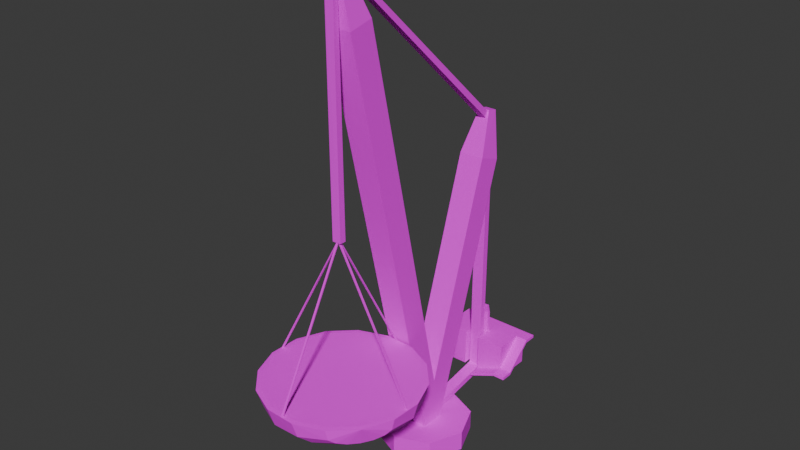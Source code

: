 # Source: cup_crane.blend  (saved by Blender 4.2.66; exported with 4.5.12 LTS)
import bpy
from mathutils import Matrix  # noqa: F401  (used for matrix-valued properties, if any)

bpy.ops.wm.read_factory_settings(use_empty=True)
scene = bpy.context.scene
scene.name = 'Scene'

# ---- collections
col_collection = bpy.data.collections.new('Collection'); scene.collection.children.link(col_collection)

# ---- images (referenced by path relative to the original .blend; pixels are not part of the script)
import os
ASSET_DIR = os.environ.get("B2B_ASSET_DIR", "")  # directory of the original .blend (textures are referenced by path, not embedded)
HERE = os.path.dirname(os.path.abspath(__file__))  # packed textures are extracted next to this script under _unpacked/

def load_image(name, relpath, width, height, colorspace="sRGB"):
    """Load a texture the original file referenced (path relative to the .blend, or extracted next to this script)."""
    p = next((c for c in (os.path.join(HERE, relpath), os.path.join(ASSET_DIR, relpath)) if relpath and os.path.exists(c)), "")
    if p:
        img = bpy.data.images.load(p, check_existing=True)
        img.name = name
    else:  # same state as the original file: an image datablock whose file is absent (Cycles renders it pink)
        img = bpy.data.images.new(name, width, height)
        img.source = "FILE"
        img.filepath = "//" + (relpath or name)
    img.colorspace_settings.name = colorspace
    return img
img_metals_png_001 = load_image('metals.png.001', 'metals.png', 1024, 1024, 'sRGB')

# ---- materials (node trees are filled in below, after node groups)
mat_material = bpy.data.materials.new('Material')
mat_material.alpha_threshold = 0.0
mat_material.use_transparent_shadow = False
mat_material.roughness = 0.5
mat_material.line_color = (0.0, 0.0, 0.0, 1.0)

# ---- material node trees
mat_material.use_nodes = True; mat_material.node_tree.nodes.clear()
_N = mat_material.node_tree.nodes; _L = mat_material.node_tree.links
n0 = _N.new('ShaderNodeOutputMaterial'); n0.name = 'Material Output'; n0.location = (300, 300)
n1 = _N.new('ShaderNodeBsdfPrincipled'); n1.name = 'Principled BSDF'; n1.location = (10, 300)
n1.inputs[2].default_value = 1.0
n1.inputs[3].default_value = 1.45
n2 = _N.new('ShaderNodeTexImage'); n2.name = 'Image Texture'; n2.location = (-280, 270)
n2.image = img_metals_png_001
_L.new(n1.outputs[0], n0.inputs[0])
_L.new(n2.outputs[0], n1.inputs[0])
_L.new(n2.outputs[1], n1.inputs[4])
n0.is_active_output = True

# ---- world
world_world = bpy.data.worlds.new('World'); scene.world = world_world
world_world.use_nodes = True; world_world.node_tree.nodes.clear()
_N = world_world.node_tree.nodes; _L = world_world.node_tree.links
n0 = _N.new('ShaderNodeOutputWorld'); n0.name = 'World Output'; n0.location = (300, 300)
n1 = _N.new('ShaderNodeBackground'); n1.name = 'Background'; n1.location = (10, 300)
n1.inputs[0].default_value = (0.05088, 0.05088, 0.05088, 1.0)
_L.new(n1.outputs[0], n0.inputs[0])
n0.is_active_output = True
world_world.color = (0.05088, 0.05088, 0.05088)
world_world.use_sun_shadow = False
world_world.sun_shadow_jitter_overblur = 0.0

# ---- meshes
me_cube_001 = bpy.data.meshes.new('Cube.001')
me_cube_001.from_pydata([(1.576, 21.21, 21.21), (1.576, 8.413, -18.92), (1.576, 17.43, 22.53), (1.576, 6.727, -11.41), (-2.424, 21.21, 21.21), (-2.424, 8.413, -18.92), (-2.424, 17.43, 22.53), (-2.424, 6.727, -11.41), (0.4444, 20.32, 29.0), (-1.293, 20.32, 29.0), (0.4444, 22.01, 28.61), (-1.293, 22.01, 28.61), (1.576, -6.92, 49.38), (1.576, 8.413, -18.92), (1.576, -10.82, 48.51), (1.576, 4.51, -18.92), (-2.424, -6.92, 49.38), (-2.424, 8.413, -18.92), (-2.424, -10.82, 48.51), (-2.424, 4.51, -18.92), (0.2471, -11.45, 56.54), (-1.095, -11.45, 56.54), (0.2471, -10.14, 56.84), (-1.095, -10.14, 56.84), (0.2471, -10.14, 56.84), (0.2471, 20.28, 28.76), (0.2471, -9.844, 55.48), (0.2471, 19.88, 27.83), (-1.095, -10.14, 56.84), (-1.095, 20.28, 28.76), (-1.095, -9.844, 55.48), (-1.095, 19.88, 27.83), (0.5724, 21.27, 21.42), (0.5724, 21.07, -16.99), (0.575, 20.23, 18.18), (0.5724, 20.06, -16.97), (-1.357, 21.27, 21.42), (-1.357, 21.07, -16.99), (-1.354, 20.23, 18.18), (-1.357, 20.06, -16.97), (0.5445, 21.07, -15.68), (-1.33, 20.08, -15.97), (0.5763, 20.08, -15.97), (-1.327, 21.07, -15.68), (0.5586, 8.62, -17.97), (0.5724, 8.411, -18.91), (-1.357, 8.411, -18.91), (-1.348, 8.62, -17.97), (0.2471, -11.45, 56.54), (0.2471, -11.19, 19.86), (0.2471, -12.3, 56.09), (0.2471, -12.2, 19.85), (-1.095, -11.45, 56.54), (-1.095, -11.22, 19.86), (-1.095, -12.36, 56.33), (-1.095, -12.22, 19.85), (-0.2841, -11.87, 20.17), (-0.2841, -0.02423, -1.656), (-0.2841, -11.68, 20.17), (-0.2841, 0.1856, -1.66), (-0.564, -11.87, 20.17), (-0.564, -0.01896, -1.606), (-0.564, -11.68, 20.17), (-0.564, 0.1909, -1.609), (-0.2841, -11.73, 20.17), (-0.2841, -23.58, -1.76), (-0.2841, -11.92, 20.17), (-0.2841, -23.79, -1.764), (-0.564, -11.73, 20.17), (-0.564, -23.58, -1.709), (-0.564, -11.92, 20.17), (-0.564, -23.79, -1.713), (-0.4963, -11.66, 19.98), (11.35, -11.66, -1.957), (-0.3068, -11.66, 19.97), (11.56, -11.66, -1.961), (-0.4963, -11.94, 19.98), (11.36, -11.94, -1.906), (-0.3079, -11.94, 19.97), (11.57, -11.94, -1.91), (-0.3519, -11.66, 19.98), (-12.2, -11.66, -1.853), (-0.5413, -11.66, 19.97), (-12.41, -11.66, -1.857), (-0.3519, -11.94, 19.98), (-12.21, -11.94, -1.803), (-0.5403, -11.94, 19.97), (-12.42, -11.94, -1.806), (-3.264, -23.72, -1.815), (-7.612, -21.72, -1.81), (-10.86, -18.2, -1.789), (-12.33, -8.924, -1.713), (6.224, -21.96, -3.392), (1.912, -23.36, -4.113), (-2.751, -23.01, -4.589), (-7.057, -20.94, -4.747), (-10.35, -17.49, -4.563), (-12.13, -13.16, -4.065), (-12.12, -8.628, -2.803), (6.824, -21.13, -4.081), (3.022, -21.83, -5.386), (-1.302, -21.0, -6.252), (-5.489, -18.78, -6.547), (-8.9, -15.48, -6.226), (-11.02, -11.63, -5.338), (-11.52, -7.798, -3.491), (7.721, -19.89, -4.534), (4.678, -19.54, -6.223), (0.8626, -18.02, -7.345), (-3.145, -15.54, -7.73), (-6.736, -12.5, -7.319), (-9.361, -9.345, -6.175), (-10.62, -6.562, -3.944), (8.778, -18.44, -4.682), (6.631, -16.86, -6.497), (3.414, -14.51, -7.703), (-0.3842, -11.74, -8.118), (-4.184, -8.986, -7.677), (-7.409, -6.656, -6.449), (-9.565, -5.107, -4.092), (9.834, -16.98, -4.503), (8.582, -14.17, -6.166), (5.962, -11.0, -7.271), (2.375, -7.947, -7.65), (-1.636, -5.479, -7.245), (-5.458, -3.973, -6.118), (-8.509, -3.654, -3.913), (10.73, -15.75, -4.024), (10.23, -11.9, -5.281), (8.121, -8.034, -6.115), (4.711, -4.737, -6.399), (0.523, -2.514, -6.089), (-3.806, -1.703, -5.233), (-7.615, -2.426, -3.434), (11.32, -14.94, -3.318), (11.34, -10.39, -3.977), (9.561, -6.06, -4.41), (6.269, -2.601, -4.554), (1.963, -0.5401, -4.384), (-2.704, -0.1922, -3.928), (-7.019, -1.608, -2.728), (11.53, -14.65, -1.696), (11.72, -9.869, -1.655), (10.06, -5.378, -1.621), (6.813, -1.862, -1.6), (2.465, 0.1426, -1.595), (-2.319, 0.3307, -1.607), (-6.811, -1.326, -1.633), (-10.33, -4.576, -1.671), (9.528, -19.0, -1.739), (6.012, -22.25, -1.776), (1.521, -23.91, -1.803), (-12.52, -13.71, -1.755), (-3.088, -23.02, -1.747), (-7.187, -21.13, -1.738), (-10.25, -17.82, -1.722), (-11.61, -9.079, -1.686), (5.841, -21.34, -2.809), (1.786, -22.67, -4.015), (-2.604, -22.33, -4.464), (-6.658, -20.39, -4.612), (-9.756, -17.14, -4.439), (-11.43, -13.07, -3.97), (-11.41, -8.802, -2.75), (6.402, -20.56, -3.981), (2.827, -21.23, -5.21), (-1.242, -20.45, -6.026), (-5.183, -18.36, -6.304), (-8.394, -15.26, -6.002), (-10.38, -11.63, -5.165), (-10.85, -8.025, -3.395), (7.242, -19.4, -4.405), (4.383, -19.08, -5.996), (0.7924, -17.65, -7.054), (-2.981, -15.32, -7.417), (-6.36, -12.45, -7.029), (-8.829, -9.484, -5.951), (-10.01, -6.867, -3.82), (8.232, -18.04, -4.544), (6.216, -16.56, -6.253), (3.19, -14.35, -7.39), (-0.3852, -11.75, -7.781), (-3.962, -9.15, -7.366), (-6.995, -6.959, -6.208), (-9.02, -5.504, -3.958), (9.221, -16.68, -4.377), (8.048, -14.04, -5.943), (5.585, -11.05, -6.984), (2.208, -8.178, -7.341), (-1.567, -5.855, -6.96), (-5.163, -4.439, -5.897), (-8.031, -4.143, -3.791), (10.06, -15.53, -3.928), (9.599, -11.91, -5.112), (7.614, -8.264, -5.897), (4.404, -5.16, -6.165), (0.4616, -3.068, -5.873), (-3.612, -2.308, -5.066), (-7.194, -2.993, -3.342), (10.62, -14.76, -3.266), (10.63, -10.49, -3.887), (8.967, -6.41, -4.295), (5.869, -3.152, -4.431), (1.815, -1.213, -4.271), (-2.577, -0.8894, -3.841), (-6.635, -2.227, -2.681), (10.82, -14.5, -1.67), (11.0, -9.996, -1.61), (9.449, -5.762, -1.565), (6.388, -2.447, -1.54), (2.289, -0.5604, -1.54), (-2.217, -0.3914, -1.565), (-6.442, -1.961, -1.611), (-9.736, -5.005, -1.629), (8.937, -18.57, -1.693), (5.643, -21.62, -1.745), (1.418, -23.19, -1.749), (-11.8, -13.58, -1.704), (-5.694, 19.18, -15.9), (-5.694, 19.18, -9.991), (-5.694, 25.53, -15.9), (-5.694, 25.53, -9.991), (5.407, 19.18, -15.9), (5.407, 19.18, -9.991), (5.407, 25.53, -15.9), (5.407, 25.53, -9.991), (0.8447, 21.34, -15.68), (-1.631, 21.34, -15.68), (-1.642, 19.18, -9.991), (0.8847, 19.18, -9.991), (0.8839, 19.18, -15.9), (-1.636, 19.18, -15.9), (-1.332, 21.07, -15.9), (0.8758, 20.33, -15.9), (-1.635, 20.33, -15.9), (0.549, 21.07, -15.9), (-1.637, 21.37, -9.991), (0.8503, 21.37, -9.991), (-1.597, 21.66, -9.991), (-1.597, 21.66, -6.438), (-1.597, 22.15, -9.991), (-1.597, 22.15, -6.438), (0.8521, 21.66, -9.991), (0.8521, 21.66, -6.438), (0.8521, 22.15, -9.991), (0.8521, 22.15, -6.438), (-1.597, 21.28, -5.019), (-1.597, 21.78, -5.019), (0.8521, 21.78, -5.019), (0.8521, 21.28, -5.019), (-0.2907, 22.12, -6.297), (-0.2907, 21.89, -5.467), (-0.2907, 22.24, -6.297), (-0.2907, 22.01, -5.467), (0.5394, 22.12, -6.297), (0.5394, 21.89, -5.467), (0.5394, 22.24, -6.297), (0.5394, 22.01, -5.467), (-0.2907, 21.89, -5.467), (0.5394, 21.89, -5.467), (-1.265, 22.12, -6.297), (-1.265, 21.89, -5.467), (-1.265, 22.24, -6.297), (-1.265, 22.01, -5.467), (-0.4352, 22.12, -6.297), (-0.4352, 21.89, -5.467), (-0.4352, 22.24, -6.297), (-0.4352, 22.01, -5.467), (-1.265, 21.89, -5.467), (-0.4352, 21.89, -5.467), (5.407, 23.53, -10.47), (5.407, 23.53, -9.991), (5.407, 25.53, -10.47), (5.407, 25.53, -9.991), (7.334, 25.53, -9.991), (7.334, 25.53, -10.47), (7.334, 23.53, -10.47), (7.334, 23.53, -9.991), (5.407, 19.18, -13.98), (5.407, 19.18, -14.46), (7.334, 19.18, -13.98), (7.334, 19.18, -14.46), (5.407, 17.3, -13.98), (5.407, 17.3, -14.46), (7.334, 17.3, -13.98), (7.334, 17.3, -14.46), (0.8839, 19.18, -15.9), (0.8839, 19.18, -16.38), (0.8839, 17.3, -15.9), (0.8839, 17.3, -16.38)], [(259, 258), (269, 268)], [(2, 0, 10, 8), (3, 2, 6, 7), (7, 6, 4, 5), (1, 0, 2, 3), (5, 4, 0, 1), (10, 11, 9, 8), (0, 4, 11, 10), (6, 2, 8, 9), (4, 6, 9, 11), (14, 12, 22, 20), (15, 14, 18, 19), (19, 18, 16, 17), (13, 12, 14, 15), (17, 16, 12, 13), (22, 23, 21, 20), (12, 16, 23, 22), (18, 14, 20, 21), (16, 18, 21, 23), (24, 28, 30, 26), (27, 26, 30, 31), (31, 30, 28, 29), (29, 25, 27, 31), (25, 24, 26, 27), (29, 28, 24, 25), (32, 36, 38, 34), (42, 34, 38, 41), (41, 38, 36, 43), (37, 33, 35, 39), (40, 32, 34, 42), (43, 36, 32, 40), (37, 43, 40, 33), (33, 40, 42, 35), (39, 41, 43, 37), (39, 35, 45, 46), (42, 41, 47, 44), (35, 42, 44, 45), (41, 39, 46, 47), (48, 52, 54, 50), (51, 50, 54, 55), (55, 54, 52, 53), (53, 49, 51, 55), (49, 48, 50, 51), (53, 52, 48, 49), (56, 58, 62, 60), (59, 63, 62, 58), (63, 61, 60, 62), (61, 63, 59, 57), (57, 59, 58, 56), (61, 57, 56, 60), (64, 68, 70, 66), (67, 66, 70, 71), (71, 70, 68, 69), (69, 65, 67, 71), (65, 64, 66, 67), (69, 68, 64, 65), (72, 76, 78, 74), (75, 74, 78, 79), (79, 78, 76, 77), (77, 73, 75, 79), (73, 72, 74, 75), (77, 76, 72, 73), (80, 82, 86, 84), (83, 87, 86, 82), (87, 85, 84, 86), (85, 87, 83, 81), (81, 83, 82, 80), (85, 81, 80, 84), (148, 98, 91), (152, 97, 96, 90), (89, 95, 94, 88), (151, 93, 92, 150), (91, 98, 97, 152), (90, 96, 95, 89), (88, 94, 93, 151), (150, 92, 149), (98, 105, 104, 97), (96, 103, 102, 95), (94, 101, 100, 93), (92, 99, 149), (148, 105, 98), (97, 104, 103, 96), (95, 102, 101, 94), (93, 100, 99, 92), (103, 110, 109, 102), (101, 108, 107, 100), (99, 106, 149), (148, 112, 105), (104, 111, 110, 103), (102, 109, 108, 101), (100, 107, 106, 99), (105, 112, 111, 104), (148, 119, 112), (111, 118, 117, 110), (109, 116, 115, 108), (107, 114, 113, 106), (112, 119, 118, 111), (110, 117, 116, 109), (108, 115, 114, 107), (106, 113, 149), (116, 123, 122, 115), (114, 121, 120, 113), (119, 126, 125, 118), (117, 124, 123, 116), (115, 122, 121, 114), (113, 120, 149), (148, 126, 119), (118, 125, 124, 117), (126, 133, 132, 125), (124, 131, 130, 123), (122, 129, 128, 121), (120, 127, 149), (148, 133, 126), (125, 132, 131, 124), (123, 130, 129, 122), (121, 128, 127, 120), (129, 136, 135, 128), (127, 134, 149), (148, 140, 133), (132, 139, 138, 131), (130, 137, 136, 129), (128, 135, 134, 127), (133, 140, 139, 132), (131, 138, 137, 130), (148, 147, 140), (139, 146, 145, 138), (137, 144, 143, 136), (135, 142, 141, 134), (140, 147, 146, 139), (138, 145, 144, 137), (136, 143, 142, 135), (134, 141, 149), (213, 156, 163), (217, 155, 161, 162), (154, 153, 159, 160), (216, 215, 157, 158), (156, 217, 162, 163), (155, 154, 160, 161), (153, 216, 158, 159), (215, 214, 157), (163, 162, 169, 170), (161, 160, 167, 168), (159, 158, 165, 166), (157, 214, 164), (213, 163, 170), (162, 161, 168, 169), (160, 159, 166, 167), (158, 157, 164, 165), (168, 167, 174, 175), (166, 165, 172, 173), (164, 214, 171), (213, 170, 177), (169, 168, 175, 176), (167, 166, 173, 174), (165, 164, 171, 172), (170, 169, 176, 177), (213, 177, 184), (176, 175, 182, 183), (174, 173, 180, 181), (172, 171, 178, 179), (177, 176, 183, 184), (175, 174, 181, 182), (173, 172, 179, 180), (171, 214, 178), (181, 180, 187, 188), (179, 178, 185, 186), (184, 183, 190, 191), (182, 181, 188, 189), (180, 179, 186, 187), (178, 214, 185), (213, 184, 191), (183, 182, 189, 190), (191, 190, 197, 198), (189, 188, 195, 196), (187, 186, 193, 194), (185, 214, 192), (213, 191, 198), (190, 189, 196, 197), (188, 187, 194, 195), (186, 185, 192, 193), (194, 193, 200, 201), (192, 214, 199), (213, 198, 205), (197, 196, 203, 204), (195, 194, 201, 202), (193, 192, 199, 200), (198, 197, 204, 205), (196, 195, 202, 203), (213, 205, 212), (204, 203, 210, 211), (202, 201, 208, 209), (200, 199, 206, 207), (205, 204, 211, 212), (203, 202, 209, 210), (201, 200, 207, 208), (199, 214, 206), (88, 153, 154, 89), (89, 154, 155, 90), (142, 207, 206, 141), (143, 208, 207, 142), (144, 209, 208, 143), (145, 210, 209, 144), (146, 211, 210, 145), (147, 212, 211, 146), (148, 213, 212, 147), (150, 215, 216, 151), (149, 214, 215, 150), (151, 216, 153, 88), (90, 155, 217, 152), (152, 217, 156, 91), (91, 156, 213, 148), (141, 206, 214, 149), (218, 219, 221, 220), (220, 221, 225, 224), (224, 225, 223, 222), (228, 219, 218, 231), (222, 223, 229, 230), (218, 220, 224, 222, 230, 233, 235, 232, 234, 231), (229, 223, 225, 221, 219, 228, 236, 237), (234, 227, 236, 228, 231), (226, 233, 230, 229, 237), (227, 226, 237, 236), (235, 226, 227, 232), (235, 233, 226), (232, 227, 234), (238, 239, 241, 240), (240, 241, 245, 244), (244, 245, 243, 242), (242, 243, 239, 238), (240, 244, 242, 238), (241, 239, 246, 247), (248, 247, 246, 249), (239, 243, 249, 246), (245, 241, 247, 248), (243, 245, 248, 249), (250, 251, 253, 252), (252, 253, 257, 256), (256, 257, 255, 254), (254, 255, 251, 250), (252, 256, 254, 250), (257, 253, 251, 255), (260, 261, 263, 262), (262, 263, 267, 266), (266, 267, 265, 264), (264, 265, 261, 260), (262, 266, 264, 260), (267, 263, 261, 265), (272, 273, 274, 275), (275, 274, 277, 276), (276, 277, 280, 281), (270, 272, 275, 276), (273, 271, 277, 274), (279, 281, 285, 283), (271, 270, 279, 278), (270, 276, 281, 279), (277, 271, 278, 280), (282, 283, 285, 284), (283, 282, 288, 289), (280, 278, 282, 284), (281, 280, 284, 285), (286, 287, 289, 288), (279, 283, 289, 287), (278, 279, 287, 286), (282, 278, 286, 288), (270, 271, 273, 272)])
_uv = me_cube_001.uv_layers.new(name='UVMap')
_uv.uv.foreach_set('vector', [0.7322, 0.7837, 0.7957, 0.781, 0.7942, 0.9486, 0.7338, 0.9435, 0.7971, 0.2148, 0.7971, 0.797, 0.7336, 0.797, 0.7336, 0.2148, 0.7268, 0.1732, 0.7322, 0.7837, 0.7957, 0.781, 0.7872, 0.05842, 0.7872, 0.05842, 0.7957, 0.781, 0.7322, 0.7837, 0.7268, 0.1732, 0.7336, 0.08598, 0.7336, 0.7745, 0.7971, 0.7745, 0.7971, 0.08598, 0.3579, 0.2631, 0.2979, 0.2631, 0.2979, 0.1999, 0.3579, 0.1999, 0.7971, 0.7745, 0.7336, 0.7745, 0.7369, 0.9448, 0.7932, 0.948, 0.7336, 0.797, 0.7971, 0.797, 0.7929, 0.9462, 0.7398, 0.9462, 0.7957, 0.781, 0.7322, 0.7837, 0.7398, 0.9443, 0.7928, 0.9484, 0.7376, 0.8532, 0.7968, 0.8515, 0.7944, 0.9461, 0.7347, 0.9478, 0.7942, 0.01437, 0.7942, 0.8528, 0.7347, 0.8528, 0.7347, 0.01437, 0.7885, 0.01143, 0.7914, 0.8526, 0.7321, 0.8509, 0.7321, -0.0006061, 0.7968, -2.965e-05, 0.7968, 0.8515, 0.7376, 0.8532, 0.7404, 0.01201, 0.7942, 0.004936, 0.7942, 0.8522, 0.7347, 0.8522, 0.7347, 0.004936, 0.3114, 0.1453, 0.3114, 0.1676, 0.2937, 0.1676, 0.2937, 0.1453, 0.7347, 0.8522, 0.7942, 0.8522, 0.7944, 0.9461, 0.7345, 0.9461, 0.7347, 0.8528, 0.7942, 0.8528, 0.7944, 0.9461, 0.7345, 0.9461, 0.7321, 0.8509, 0.7914, 0.8526, 0.7944, 0.9461, 0.7347, 0.9443, 0.8767, 0.007455, 0.8767, 0.007609, 0.9302, 0.02626, 0.8767, 0.02626, 0.8767, 0.9598, 0.8767, 0.02626, 0.9302, 0.02626, 0.9302, 0.9598, 0.8212, 0.9368, 0.8212, 0.04431, 0.8861, 0.02052, 0.8996, 0.9311, 0.1441, 0.05708, 0.1441, 0.02376, 0.164, 0.02376, 0.164, 0.05708, 0.8975, 0.9311, 0.8844, 0.02052, 0.8218, 0.04431, 0.8218, 0.9368, 0.8767, 0.9598, 0.8767, 0.007609, 0.9302, 0.007609, 0.9302, 0.9598, 0.8845, 0.9423, 0.8217, 0.9423, 0.8218, 0.8645, 0.8846, 0.8645, 0.8847, 0.04462, 0.8846, 0.8645, 0.8218, 0.8645, 0.8226, 0.04462, 0.825, 0.0728, 0.8285, 0.9197, 0.8524, 1.0, 0.8477, 0.07998, 0.8217, 0.6544, 0.866, 0.6544, 0.866, 0.6295, 0.8217, 0.6295, 0.8477, 0.07998, 0.8524, 1.0, 0.8285, 0.9197, 0.825, 0.0728, 0.8227, 0.05157, 0.8217, 0.9423, 0.8845, 0.9423, 0.8836, 0.05157, 0.8217, 0.02019, 0.8227, 0.05157, 0.8836, 0.05157, 0.8845, 0.02019, 0.8477, 0.04756, 0.8477, 0.07998, 0.825, 0.0728, 0.8246, 0.04799, 0.8246, 0.04799, 0.825, 0.0728, 0.8477, 0.07998, 0.8477, 0.04756, 0.8217, 0.6295, 0.866, 0.6295, 0.866, 0.3406, 0.8217, 0.3406, 0.7981, 0.325, 0.7348, 0.325, 0.7342, 0.0409, 0.7975, 0.0409, 0.7321, 0.03798, 0.7945, 0.03381, 0.7971, 0.322, 0.7348, 0.3311, 0.7967, 0.03387, 0.7341, 0.03791, 0.7325, 0.331, 0.7949, 0.3221, 0.7969, 0.4873, 0.7337, 0.4873, 0.7337, 0.4644, 0.7969, 0.4658, 0.7969, 0.01543, 0.7969, 0.9341, 0.7337, 0.9401, 0.7337, 0.01542, 0.7453, 0.01542, 0.7391, 0.9401, 0.7816, 0.9456, 0.7927, 0.01587, 0.7337, 0.4932, 0.7969, 0.4939, 0.7969, 0.4684, 0.7337, 0.4677, 0.7938, 0.01589, 0.7816, 0.9456, 0.7417, 0.9341, 0.7465, 0.01543, 0.7337, 0.01587, 0.7337, 0.9456, 0.7969, 0.9456, 0.7969, 0.01589, 0.05791, 1.209e-07, 0.05761, 0.003639, 0.04743, 0.003657, 0.04773, 5.352e-05, 0.3877, 0.4832, 0.3869, 0.5171, 0.02247, 0.4893, 0.02268, 0.4556, 0.3944, 0.4405, 0.3925, 0.4619, 0.02148, 0.4307, 0.02314, 0.4113, 0.04709, 0.9756, 0.04743, 0.9797, 0.03719, 0.9813, 0.03685, 0.9772, 0.3931, 0.462, 0.3947, 0.4837, 0.02288, 0.4546, 0.02145, 0.4349, 0.3854, 0.5189, 0.3857, 0.5528, 0.0209, 0.5229, 0.02113, 0.4892, 0.04739, 3.643e-08, 0.05754, 5.282e-05, 0.05784, 0.00363, 0.04769, 0.003613, 0.3875, 0.518, 0.02246, 0.4884, 0.02268, 0.4548, 0.3872, 0.4842, 0.3942, 0.4624, 0.02299, 0.4332, 0.02159, 0.4137, 0.3927, 0.4407, 0.03719, 0.9758, 0.04739, 0.9774, 0.04705, 0.9814, 0.03685, 0.9798, 0.393, 0.4839, 0.02134, 0.4527, 0.023, 0.4332, 0.3948, 0.4624, 0.3852, 0.5517, 0.02091, 0.5242, 0.0211, 0.4906, 0.386, 0.5179, 0.04739, -1.172e-07, 0.05754, 5.289e-05, 0.05784, 0.003631, 0.04769, 0.003613, 0.3875, 0.518, 0.02246, 0.4884, 0.02268, 0.4548, 0.3872, 0.4842, 0.3942, 0.4624, 0.02299, 0.4332, 0.02159, 0.4137, 0.3927, 0.4407, 0.03719, 0.9758, 0.04739, 0.9774, 0.04705, 0.9814, 0.03685, 0.9798, 0.393, 0.4839, 0.02134, 0.4527, 0.023, 0.4333, 0.3948, 0.4624, 0.3852, 0.5517, 0.02091, 0.5242, 0.0211, 0.4906, 0.386, 0.5179, 0.05791, 4.9e-08, 0.05761, 0.003639, 0.04743, 0.003657, 0.04773, 5.364e-05, 0.3877, 0.4832, 0.3869, 0.5171, 0.02247, 0.4893, 0.02268, 0.4556, 0.3944, 0.4405, 0.3925, 0.4619, 0.02148, 0.4307, 0.02314, 0.4113, 0.04709, 0.9756, 0.04743, 0.9797, 0.03719, 0.9813, 0.03685, 0.9772, 0.3931, 0.462, 0.3947, 0.4837, 0.02288, 0.4546, 0.02145, 0.4349, 0.3854, 0.5189, 0.3857, 0.5528, 0.0209, 0.5229, 0.02113, 0.4892, 0.2735, 0.5772, 0.2249, 0.5568, 0.22, 0.571, 0.161, 0.5641, 0.1705, 0.5341, 0.1178, 0.5218, 0.1057, 0.5578, 0.09835, 0.5529, 0.1052, 0.5148, 0.1586, 0.5142, 0.1522, 0.5502, 0.2115, 0.5501, 0.2164, 0.5201, 0.2698, 0.5315, 0.2672, 0.5527, 0.22, 0.571, 0.2249, 0.5568, 0.1705, 0.5341, 0.161, 0.5641, 0.1057, 0.5578, 0.1178, 0.5218, 0.07541, 0.5148, 0.06233, 0.5529, 0.1522, 0.5502, 0.1586, 0.5142, 0.2164, 0.5201, 0.2115, 0.5501, 0.2672, 0.5527, 0.2698, 0.5315, 0.3107, 0.5574, 0.2249, 0.5568, 0.236, 0.5488, 0.191, 0.5192, 0.1705, 0.5341, 0.06443, 0.4591, 0.08238, 0.4879, 0.1247, 0.4445, 0.1052, 0.4133, 0.1586, 0.3856, 0.1765, 0.4145, 0.2301, 0.4023, 0.2164, 0.3803, 0.06127, 0.5315, 0.07234, 0.5235, 0.09571, 0.5574, 0.2735, 0.5772, 0.236, 0.5488, 0.2249, 0.5568, 0.0424, 0.516, 0.05614, 0.5381, 0.08238, 0.4879, 0.06443, 0.4591, 0.1052, 0.4133, 0.1247, 0.4445, 0.1765, 0.4145, 0.1586, 0.3856, 0.2164, 0.5201, 0.2301, 0.5052, 0.2772, 0.5235, 0.2698, 0.5315, 0.08238, 0.4879, 0.1092, 0.5291, 0.1537, 0.4891, 0.1247, 0.4445, 0.1765, 0.4145, 0.2034, 0.4556, 0.2506, 0.4339, 0.2301, 0.4023, 0.07234, 0.5235, 0.08813, 0.5191, 0.09571, 0.5574, 0.2735, 0.5772, 0.2518, 0.5443, 0.236, 0.5488, 0.05614, 0.5381, 0.07668, 0.5696, 0.1092, 0.5291, 0.08238, 0.4879, 0.1247, 0.4445, 0.1537, 0.4891, 0.2034, 0.4556, 0.1765, 0.4145, 0.2301, 0.4023, 0.2506, 0.4339, 0.2884, 0.427, 0.2772, 0.41, 0.236, 0.5488, 0.2518, 0.5443, 0.2202, 0.511, 0.191, 0.5192, 0.2735, 0.5772, 0.2699, 0.5443, 0.2518, 0.5443, 0.07668, 0.5696, 0.1009, 0.6057, 0.1408, 0.5763, 0.1092, 0.5291, 0.1537, 0.4891, 0.1879, 0.5402, 0.235, 0.5029, 0.2034, 0.4556, 0.2506, 0.4339, 0.2748, 0.47, 0.3014, 0.4466, 0.2884, 0.427, 0.06105, 0.6037, 0.07415, 0.6233, 0.1009, 0.6057, 0.07668, 0.5696, 0.1092, 0.5291, 0.1408, 0.5763, 0.1879, 0.5402, 0.1537, 0.4891, 0.2034, 0.4556, 0.235, 0.5029, 0.2748, 0.47, 0.2506, 0.4339, 0.08813, 0.5191, 0.1063, 0.519, 0.09571, 0.5574, 0.1879, 0.5402, 0.2221, 0.5901, 0.2666, 0.549, 0.235, 0.5029, 0.2748, 0.47, 0.299, 0.5053, 0.3145, 0.4657, 0.3014, 0.4466, 0.07415, 0.6233, 0.08723, 0.6424, 0.125, 0.641, 0.1009, 0.6057, 0.1408, 0.5763, 0.1724, 0.6224, 0.2221, 0.5901, 0.1879, 0.5402, 0.235, 0.5029, 0.2666, 0.549, 0.299, 0.5053, 0.2748, 0.47, 0.1063, 0.519, 0.1239, 0.5233, 0.09571, 0.5574, 0.2735, 0.5772, 0.2876, 0.5486, 0.2699, 0.5443, 0.1009, 0.6057, 0.125, 0.641, 0.1724, 0.6224, 0.1408, 0.5763, 0.08723, 0.5486, 0.09831, 0.5565, 0.1455, 0.5335, 0.125, 0.5188, 0.1724, 0.6224, 0.1992, 0.6604, 0.2511, 0.6312, 0.2221, 0.5901, 0.2666, 0.549, 0.2933, 0.587, 0.3195, 0.5344, 0.299, 0.5053, 0.1239, 0.5233, 0.1385, 0.5313, 0.09571, 0.5574, 0.2735, 0.5772, 0.3022, 0.5565, 0.2876, 0.5486, 0.125, 0.641, 0.1455, 0.6701, 0.1992, 0.6604, 0.1724, 0.6224, 0.2221, 0.5901, 0.2511, 0.6312, 0.2933, 0.587, 0.2666, 0.549, 0.299, 0.5053, 0.3195, 0.5344, 0.3256, 0.4814, 0.3145, 0.4657, 0.2933, 0.587, 0.3111, 0.611, 0.3331, 0.5528, 0.3195, 0.5344, 0.1385, 0.5313, 0.1477, 0.5417, 0.09571, 0.5574, 0.06471, 0.5772, 0.1057, 0.567, 0.09831, 0.5565, 0.1455, 0.5335, 0.1592, 0.5529, 0.217, 0.5464, 0.1992, 0.5211, 0.2511, 0.6312, 0.2704, 0.6572, 0.3111, 0.611, 0.2933, 0.587, 0.1875, 0.5196, 0.2046, 0.5389, 0.1477, 0.5417, 0.1385, 0.5313, 0.09831, 0.5565, 0.1057, 0.567, 0.1592, 0.5529, 0.1455, 0.5335, 0.1992, 0.6604, 0.217, 0.6845, 0.2704, 0.6572, 0.2511, 0.6312, 0.06471, 0.5772, 0.1083, 0.582, 0.1057, 0.567, 0.1592, 0.5529, 0.1639, 0.5845, 0.2232, 0.5844, 0.217, 0.5464, 0.3014, 0.5414, 0.3069, 0.5817, 0.2636, 0.5768, 0.2585, 0.5388, 0.2046, 0.5389, 0.2082, 0.5705, 0.1493, 0.5637, 0.1477, 0.5417, 0.1057, 0.567, 0.1083, 0.582, 0.1639, 0.5845, 0.1592, 0.5529, 0.217, 0.5464, 0.2232, 0.5844, 0.2771, 0.5817, 0.2704, 0.5414, 0.2585, 0.5388, 0.2636, 0.5768, 0.2082, 0.5705, 0.2046, 0.5389, 0.1477, 0.5417, 0.1493, 0.5637, 0.09571, 0.5574, 0.2682, 0.5772, 0.218, 0.5711, 0.2227, 0.5573, 0.1625, 0.565, 0.1103, 0.5592, 0.122, 0.5239, 0.1716, 0.5355, 0.1036, 0.5547, 0.1544, 0.5521, 0.1604, 0.5168, 0.1102, 0.5173, 0.2103, 0.5518, 0.2626, 0.5539, 0.265, 0.5401, 0.2148, 0.5223, 0.218, 0.5711, 0.1625, 0.565, 0.1716, 0.5355, 0.2227, 0.5573, 0.1103, 0.5592, 0.06944, 0.5547, 0.08202, 0.5173, 0.122, 0.5239, 0.1544, 0.5521, 0.2103, 0.5518, 0.2148, 0.5223, 0.1604, 0.5168, 0.2626, 0.5539, 0.3034, 0.5586, 0.265, 0.5401, 0.2227, 0.5573, 0.1716, 0.5355, 0.1908, 0.5215, 0.2331, 0.5497, 0.07178, 0.4636, 0.1102, 0.4204, 0.1284, 0.4498, 0.08866, 0.4906, 0.1604, 0.3944, 0.2148, 0.3894, 0.2277, 0.4101, 0.1773, 0.4215, 0.265, 0.5401, 0.3034, 0.5586, 0.272, 0.5255, 0.2682, 0.5772, 0.2227, 0.5573, 0.2331, 0.5497, 0.05109, 0.5171, 0.07178, 0.4636, 0.08866, 0.4906, 0.06399, 0.5379, 0.1102, 0.4204, 0.1604, 0.3944, 0.1773, 0.4215, 0.1284, 0.4498, 0.2148, 0.5223, 0.265, 0.5401, 0.272, 0.5255, 0.2277, 0.5083, 0.08866, 0.4906, 0.1284, 0.4498, 0.1557, 0.4917, 0.1139, 0.5293, 0.1773, 0.4215, 0.2277, 0.4101, 0.247, 0.4397, 0.2025, 0.4602, 0.07918, 0.5255, 0.1009, 0.5586, 0.09398, 0.5214, 0.2682, 0.5772, 0.2331, 0.5497, 0.2479, 0.5456, 0.06399, 0.5379, 0.08866, 0.4906, 0.1139, 0.5293, 0.08327, 0.5674, 0.1284, 0.4498, 0.1773, 0.4215, 0.2025, 0.4602, 0.1557, 0.4917, 0.2277, 0.4101, 0.272, 0.4174, 0.2824, 0.4334, 0.247, 0.4397, 0.2331, 0.5497, 0.1908, 0.5215, 0.2182, 0.5138, 0.2479, 0.5456, 0.2682, 0.5772, 0.2479, 0.5456, 0.2649, 0.5455, 0.08327, 0.5674, 0.1139, 0.5293, 0.1436, 0.5737, 0.106, 0.6014, 0.1557, 0.4917, 0.2025, 0.4602, 0.2322, 0.5046, 0.1879, 0.5397, 0.247, 0.4397, 0.2824, 0.4334, 0.2947, 0.4517, 0.2697, 0.4737, 0.06863, 0.5995, 0.08327, 0.5674, 0.106, 0.6014, 0.0809, 0.6178, 0.1139, 0.5293, 0.1557, 0.4917, 0.1879, 0.5397, 0.1436, 0.5737, 0.2025, 0.4602, 0.247, 0.4397, 0.2697, 0.4737, 0.2322, 0.5046, 0.09398, 0.5214, 0.1009, 0.5586, 0.111, 0.5213, 0.1879, 0.5397, 0.2322, 0.5046, 0.2619, 0.5479, 0.22, 0.5867, 0.2697, 0.4737, 0.2947, 0.4517, 0.3069, 0.4696, 0.2924, 0.5068, 0.0809, 0.6178, 0.106, 0.6014, 0.1287, 0.6345, 0.09315, 0.6357, 0.1436, 0.5737, 0.1879, 0.5397, 0.22, 0.5867, 0.1733, 0.6171, 0.2322, 0.5046, 0.2697, 0.4737, 0.2924, 0.5068, 0.2619, 0.5479, 0.111, 0.5213, 0.1009, 0.5586, 0.1275, 0.5253, 0.2682, 0.5772, 0.2649, 0.5455, 0.2814, 0.5496, 0.106, 0.6014, 0.1436, 0.5737, 0.1733, 0.6171, 0.1287, 0.6345, 0.09315, 0.5496, 0.1287, 0.5211, 0.1479, 0.535, 0.1035, 0.557, 0.1733, 0.6171, 0.22, 0.5867, 0.2473, 0.6253, 0.1984, 0.6528, 0.2619, 0.5479, 0.2924, 0.5068, 0.3116, 0.5341, 0.287, 0.5836, 0.1275, 0.5253, 0.1009, 0.5586, 0.1412, 0.5328, 0.2682, 0.5772, 0.2814, 0.5496, 0.2951, 0.557, 0.1287, 0.6345, 0.1733, 0.6171, 0.1984, 0.6528, 0.1479, 0.6618, 0.22, 0.5867, 0.2619, 0.5479, 0.287, 0.5836, 0.2473, 0.6253, 0.2924, 0.5068, 0.3069, 0.4696, 0.3173, 0.4843, 0.3116, 0.5341, 0.287, 0.5836, 0.3116, 0.5341, 0.3244, 0.5514, 0.3038, 0.6062, 0.1412, 0.5328, 0.1009, 0.5586, 0.1498, 0.5426, 0.07203, 0.5772, 0.1035, 0.557, 0.1105, 0.5668, 0.1479, 0.535, 0.1984, 0.5232, 0.2152, 0.547, 0.1607, 0.5531, 0.2473, 0.6253, 0.287, 0.5836, 0.3038, 0.6062, 0.2654, 0.6497, 0.1873, 0.5218, 0.1412, 0.5328, 0.1498, 0.5426, 0.2033, 0.54, 0.1035, 0.557, 0.1479, 0.535, 0.1607, 0.5531, 0.1105, 0.5668, 0.1984, 0.6528, 0.2473, 0.6253, 0.2654, 0.6497, 0.2152, 0.6753, 0.07203, 0.5772, 0.1105, 0.5668, 0.1129, 0.5814, 0.1607, 0.5531, 0.2152, 0.547, 0.221, 0.5842, 0.1652, 0.5841, 0.2944, 0.5423, 0.2541, 0.5399, 0.2588, 0.5771, 0.2996, 0.5817, 0.2033, 0.54, 0.1498, 0.5426, 0.1512, 0.5642, 0.2066, 0.5709, 0.1105, 0.5668, 0.1607, 0.5531, 0.1652, 0.5841, 0.1129, 0.5814, 0.2152, 0.547, 0.2654, 0.5423, 0.2718, 0.5817, 0.221, 0.5842, 0.2541, 0.5399, 0.2033, 0.54, 0.2066, 0.5709, 0.2588, 0.5771, 0.1498, 0.5426, 0.1009, 0.5586, 0.1512, 0.5642, 0.1522, 0.3725, 0.1544, 0.3818, 0.1036, 0.4069, 0.09835, 0.3992, 0.09835, 0.3992, 0.1036, 0.4069, 0.06569, 0.451, 0.05808, 0.446, 0.3379, 0.5567, 0.329, 0.5549, 0.3267, 0.4951, 0.3356, 0.493, 0.3174, 0.6164, 0.3098, 0.6112, 0.329, 0.5549, 0.3379, 0.5567, 0.2771, 0.6632, 0.2718, 0.6554, 0.3098, 0.6112, 0.3174, 0.6164, 0.2232, 0.6899, 0.221, 0.6805, 0.2718, 0.6554, 0.2771, 0.6632, 0.1639, 0.6924, 0.1652, 0.6828, 0.221, 0.6805, 0.2232, 0.6899, 0.1083, 0.6704, 0.1129, 0.6619, 0.1652, 0.6828, 0.1639, 0.6924, 0.06471, 0.6272, 0.07203, 0.6214, 0.1129, 0.6619, 0.1083, 0.6704, 0.2672, 0.392, 0.2626, 0.4004, 0.2103, 0.3795, 0.2115, 0.37, 0.3107, 0.4352, 0.3034, 0.4409, 0.2626, 0.4004, 0.2672, 0.392, 0.2115, 0.37, 0.2103, 0.3795, 0.1544, 0.3818, 0.1522, 0.3725, 0.05808, 0.446, 0.06569, 0.451, 0.04644, 0.5073, 0.03754, 0.5057, 0.03754, 0.5057, 0.04644, 0.5073, 0.04876, 0.5672, 0.03987, 0.5694, 0.03987, 0.5694, 0.04876, 0.5672, 0.07203, 0.6214, 0.06471, 0.6272, 0.3356, 0.493, 0.3267, 0.4951, 0.3034, 0.4409, 0.3107, 0.4352, 0.1567, 0.1019, 0.1408, 0.2766, 0.3146, 0.2951, 0.3305, 0.1204, 0.05807, 0.1204, 0.05807, 0.2951, 0.3637, 0.2951, 0.3637, 0.1204, 0.3305, 0.1204, 0.3146, 0.2951, 0.1408, 0.2766, 0.1567, 0.1019, 0.1696, 0.2766, 0.05807, 0.2766, 0.05807, 0.1019, 0.1698, 0.1019, 0.3637, 0.1019, 0.3637, 0.2766, 0.2392, 0.2766, 0.2391, 0.1019, 0.05807, 0.1194, 0.05807, 0.3071, 0.3637, 0.3071, 0.3637, 0.1194, 0.2391, 0.1194, 0.2389, 0.1535, 0.2299, 0.1751, 0.1782, 0.1751, 0.1698, 0.1535, 0.1698, 0.1194, 0.2415, 0.7593, 0.3763, 0.7593, 0.3763, 0.9624, 0.04542, 0.9624, 0.04542, 0.7593, 0.1662, 0.7593, 0.1663, 0.8293, 0.2405, 0.8293, 0.1883, 0.1053, 0.2152, 0.1145, 0.2007, 0.283, 0.1408, 0.2766, 0.1567, 0.1019, 0.2152, 0.1145, 0.1883, 0.1053, 0.1567, 0.1019, 0.1408, 0.2766, 0.2007, 0.283, 0.1699, 0.1145, 0.2381, 0.1145, 0.2382, 0.283, 0.1697, 0.283, 0.2299, 0.1751, 0.2381, 0.1825, 0.1699, 0.1825, 0.1782, 0.1751, 0.2299, 0.1751, 0.2389, 0.1535, 0.2381, 0.1825, 0.1782, 0.1751, 0.1699, 0.1825, 0.1698, 0.1535, 0.3143, 0.6053, 0.3219, 0.4972, 0.3358, 0.4985, 0.3281, 0.6067, 0.1541, 0.605, 0.1541, 0.4975, 0.2235, 0.4975, 0.2235, 0.605, 0.3004, 0.6067, 0.2928, 0.4985, 0.3066, 0.4972, 0.3143, 0.6053, 0.2235, 0.605, 0.2235, 0.4975, 0.2928, 0.4975, 0.2928, 0.605, 0.3487, 0.453, 0.3487, 0.5337, 0.3358, 0.5337, 0.3358, 0.453, 0.3358, 0.4985, 0.3219, 0.4972, 0.3143, 0.453, 0.3281, 0.4543, 0.3487, 0.5337, 0.3487, 0.6145, 0.3358, 0.6145, 0.3358, 0.5337, 0.2928, 0.4975, 0.2235, 0.4975, 0.2235, 0.453, 0.2928, 0.453, 0.2235, 0.4975, 0.1541, 0.4975, 0.1541, 0.453, 0.2235, 0.453, 0.3066, 0.4972, 0.2928, 0.4985, 0.3004, 0.4543, 0.3143, 0.453, 0.1431, 0.1964, 0.1431, 0.1617, 0.1729, 0.1617, 0.1729, 0.1964, 0.1729, 0.1964, 0.1729, 0.1617, 0.2027, 0.1617, 0.2027, 0.1964, 0.2027, 0.1964, 0.2027, 0.1617, 0.2325, 0.1617, 0.2325, 0.1964, 0.2325, 0.1964, 0.2325, 0.1617, 0.2622, 0.1617, 0.2622, 0.1964, 0.2027, 0.2311, 0.2027, 0.1964, 0.2325, 0.1964, 0.2325, 0.2311, 0.2027, 0.1617, 0.2027, 0.1269, 0.2325, 0.1269, 0.2325, 0.1617, 0.197, 0.2895, 0.197, 0.2474, 0.2331, 0.2474, 0.2331, 0.2895, 0.2331, 0.2895, 0.2331, 0.2474, 0.2693, 0.2474, 0.2693, 0.2895, 0.2693, 0.2895, 0.2693, 0.2474, 0.3054, 0.2474, 0.3054, 0.2895, 0.3054, 0.2895, 0.3054, 0.2474, 0.3416, 0.2474, 0.3416, 0.2895, 0.2693, 0.3316, 0.2693, 0.2895, 0.3054, 0.2895, 0.3054, 0.3316, 0.2693, 0.2474, 0.2693, 0.2053, 0.3054, 0.2053, 0.3054, 0.2474, 0.1246, 0.03124, 0.1246, 0.02526, 0.1575, 0.02526, 0.1575, 0.03124, 0.2679, 0.1562, 0.2744, 0.1517, 0.2916, 0.1862, 0.2851, 0.1906, 0.2851, 0.1906, 0.2916, 0.1862, 0.2744, 0.2981, 0.2679, 0.3025, 0.1246, 0.05844, 0.1246, 0.03124, 0.1575, 0.03124, 0.1575, 0.05844, 0.07285, 0.9078, 0.1138, 0.9078, 0.1138, 0.9657, 0.07285, 0.9657, 0.1246, 0.1673, 0.1575, 0.1673, 0.1575, 0.1929, 0.1246, 0.1929, 0.3387, 0.1118, 0.3311, 0.1118, 0.2679, 0.02526, 0.2754, 0.02526, 0.1246, 0.05844, 0.1575, 0.05844, 0.1575, 0.1673, 0.1246, 0.1673, 0.1138, 0.9657, 0.1138, 0.9078, 0.2779, 0.9078, 0.2779, 0.9657, 0.1905, 0.1869, 0.1905, 0.1929, 0.1575, 0.1929, 0.1575, 0.1869, 0.1905, 0.1929, 0.1905, 0.1869, 0.2679, 0.2109, 0.2679, 0.2169, 0.2779, 0.9657, 0.2779, 0.9078, 0.3164, 0.9078, 0.3164, 0.9657, 0.2679, 0.3025, 0.2744, 0.2981, 0.2906, 0.3305, 0.2841, 0.3349, 0.0472, 0.2169, 0.05479, 0.2169, 0.05479, 0.2544, 0.0472, 0.2544, 0.1246, 0.1673, 0.1246, 0.1929, 0.0472, 0.2169, 0.0472, 0.1913, 0.1246, 0.1614, 0.1246, 0.1673, 0.0472, 0.1913, 0.0472, 0.1853, 0.3164, 0.9078, 0.2779, 0.9078, 0.314, 0.7719, 0.3525, 0.7719, 0.3311, 0.1118, 0.3387, 0.1118, 0.3387, 0.1517, 0.3311, 0.1517])
me_cube_001.materials.append(mat_material)
me_cube_001.use_mirror_vertex_groups = False
me_cube_001.update()
me_cylinder = bpy.data.meshes.new('Cylinder')
me_cylinder.from_pydata([(-0.01391, 7.502, -1.18e-05), (-0.01391, 7.502, 3.163), (5.289, 5.306, -1.18e-05), (5.289, 5.306, 3.163), (7.486, 0.002418, -1.18e-05), (7.486, 0.002418, 3.163), (5.289, -5.301, -1.18e-05), (5.289, -5.301, 3.163), (-0.01391, -7.498, -1.18e-05), (-0.01391, -7.498, 3.163), (-5.317, -5.301, -1.18e-05), (-5.317, -5.301, 3.163), (-7.514, 0.002418, -1.18e-05), (-7.514, 0.002418, 3.163), (-5.317, 5.306, -1.18e-05), (-5.317, 5.306, 3.163)], [], [(0, 1, 3, 2), (2, 3, 5, 4), (4, 5, 7, 6), (6, 7, 9, 8), (8, 9, 11, 10), (10, 11, 13, 12), (3, 1, 15, 13, 11, 9, 7, 5), (12, 13, 15, 14), (14, 15, 1, 0), (0, 2, 4, 6, 8, 10, 12, 14)])
_uv = me_cylinder.uv_layers.new(name='UVMap')
_uv.uv.foreach_set('vector', [0.3669, 0.03818, 0.3669, 0.09578, 0.2832, 0.09578, 0.2832, 0.03818, 0.2832, 0.03818, 0.2832, 0.09578, 0.1994, 0.09578, 0.1994, 0.03818, 0.1994, 0.03818, 0.1994, 0.09578, 0.1157, 0.09578, 0.1157, 0.03818, 0.1157, 0.03818, 0.1157, 0.09578, 0.03203, 0.09578, 0.03203, 0.03818, 0.09745, 0.04292, 0.09745, 0.09969, 0.1679, 0.09969, 0.1679, 0.04292, 0.1679, 0.04292, 0.1679, 0.09969, 0.2383, 0.09969, 0.2383, 0.04292, 0.2125, 0.8849, 0.1652, 0.9308, 0.1015, 0.9308, 0.0588, 0.8849, 0.06206, 0.8198, 0.1094, 0.7738, 0.1731, 0.7738, 0.2158, 0.8198, 0.2383, 0.04292, 0.2383, 0.09969, 0.3087, 0.09969, 0.3087, 0.04292, 0.3087, 0.04292, 0.3087, 0.09969, 0.3792, 0.09969, 0.3792, 0.04292, 0.267, 0.45, 0.2116, 0.45, 0.1745, 0.49, 0.1773, 0.5465, 0.2185, 0.5864, 0.2738, 0.5864, 0.3109, 0.5465, 0.3081, 0.49])
me_cylinder.materials.append(mat_material)
me_cylinder.update()
me_cube_005 = bpy.data.meshes.new('Cube.005')
me_cube_005.from_pydata([(-2.694, -11.25, 2.533), (-6.793, -9.359, 2.542), (-9.854, -6.044, 2.557), (-11.22, 2.693, 2.594), (6.235, -9.565, 1.47), (2.18, -10.89, 0.2645), (-2.21, -10.56, -0.1839), (-6.264, -8.621, -0.3329), (-9.362, -5.367, -0.1594), (-11.03, -1.296, 0.3098), (-11.02, 2.97, 1.53), (6.796, -8.79, 0.2987), (3.221, -9.455, -0.9303), (-0.8481, -8.681, -1.746), (-4.789, -6.584, -2.024), (-8.0, -3.485, -1.722), (-9.99, 0.1432, -0.885), (-10.46, 3.747, 0.8844), (7.636, -7.631, -0.1257), (4.777, -7.31, -1.716), (1.186, -5.876, -2.774), (-2.587, -3.547, -3.137), (-5.966, -0.6796, -2.75), (-8.435, 2.288, -1.671), (-9.616, 4.905, 0.4601), (8.626, -6.268, -0.2646), (6.61, -4.785, -1.974), (3.584, -2.574, -3.111), (0.008802, 0.02709, -3.501), (-3.568, 2.622, -3.086), (-6.601, 4.813, -1.928), (-8.626, 6.268, 0.3212), (9.615, -4.908, -0.09692), (8.442, -2.266, -1.663), (5.979, 0.7206, -2.704), (2.602, 3.594, -3.062), (-1.173, 5.917, -2.68), (-4.769, 7.333, -1.618), (-7.637, 7.629, 0.4888), (10.45, -3.757, 0.3518), (9.993, -0.1342, -0.832), (8.008, 3.508, -1.618), (4.798, 6.612, -1.885), (0.8556, 8.704, -1.593), (-3.218, 9.464, -0.7867), (-6.8, 8.78, 0.9375), (11.01, -2.991, 1.013), (11.03, 1.284, 0.3931), (9.361, 5.362, -0.01586), (6.263, 8.62, -0.1509), (2.209, 10.56, 0.008664), (-2.183, 10.88, 0.4384), (-6.241, 9.545, 1.599), (11.21, -2.726, 2.61), (11.4, 1.776, 2.669), (9.843, 6.01, 2.715), (6.782, 9.325, 2.739), (2.683, 11.21, 2.739), (-1.823, 11.38, 2.715), (-6.048, 9.812, 2.669), (-9.342, 6.767, 2.65), (9.331, -6.8, 2.586), (6.037, -9.845, 2.535), (1.812, -11.41, 2.53), (-11.41, -1.81, 2.576)], [], [(60, 10, 3), (64, 9, 8, 2), (1, 7, 6, 0), (63, 5, 4, 62), (3, 10, 9, 64), (2, 8, 7, 1), (0, 6, 5, 63), (62, 4, 61), (10, 17, 16, 9), (8, 15, 14, 7), (6, 13, 12, 5), (4, 11, 61), (60, 17, 10), (9, 16, 15, 8), (7, 14, 13, 6), (5, 12, 11, 4), (15, 22, 21, 14), (13, 20, 19, 12), (11, 18, 61), (60, 24, 17), (16, 23, 22, 15), (14, 21, 20, 13), (12, 19, 18, 11), (17, 24, 23, 16), (60, 31, 24), (23, 30, 29, 22), (21, 28, 27, 20), (19, 26, 25, 18), (24, 31, 30, 23), (22, 29, 28, 21), (20, 27, 26, 19), (18, 25, 61), (28, 35, 34, 27), (26, 33, 32, 25), (31, 38, 37, 30), (29, 36, 35, 28), (27, 34, 33, 26), (25, 32, 61), (60, 38, 31), (30, 37, 36, 29), (38, 45, 44, 37), (36, 43, 42, 35), (34, 41, 40, 33), (32, 39, 61), (60, 45, 38), (37, 44, 43, 36), (35, 42, 41, 34), (33, 40, 39, 32), (41, 48, 47, 40), (39, 46, 61), (60, 52, 45), (44, 51, 50, 43), (42, 49, 48, 41), (40, 47, 46, 39), (45, 52, 51, 44), (43, 50, 49, 42), (60, 59, 52), (51, 58, 57, 50), (49, 56, 55, 48), (47, 54, 53, 46), (52, 59, 58, 51), (50, 57, 56, 49), (48, 55, 54, 47), (46, 53, 61), (1, 0, 63, 62, 61, 53, 54, 55, 56, 57, 58, 59, 60, 3, 64, 2)])
_uv = me_cube_005.uv_layers.new(name='UVMap')
_uv.uv.foreach_set('vector', [0.3186, 0.6222, 0.3101, 0.6195, 0.3095, 0.6221, 0.2995, 0.622, 0.3006, 0.6166, 0.2916, 0.6154, 0.2901, 0.622, 0.2884, 0.6219, 0.2896, 0.615, 0.2986, 0.6154, 0.2975, 0.6219, 0.3075, 0.6219, 0.3083, 0.6165, 0.3174, 0.6194, 0.3169, 0.6219, 0.3095, 0.6221, 0.3101, 0.6195, 0.3006, 0.6166, 0.2995, 0.622, 0.2901, 0.622, 0.2916, 0.6154, 0.2844, 0.615, 0.2827, 0.6219, 0.2975, 0.6219, 0.2986, 0.6154, 0.3083, 0.6165, 0.3075, 0.6219, 0.3169, 0.6219, 0.3174, 0.6194, 0.3242, 0.622, 0.3101, 0.6195, 0.3118, 0.618, 0.3038, 0.6137, 0.3006, 0.6166, 0.2827, 0.6021, 0.2857, 0.6066, 0.2928, 0.5992, 0.2896, 0.5943, 0.2986, 0.5896, 0.3016, 0.5941, 0.3107, 0.5923, 0.3083, 0.5888, 0.3174, 0.6194, 0.3186, 0.6165, 0.3242, 0.622, 0.3186, 0.6222, 0.3118, 0.618, 0.3101, 0.6195, 0.279, 0.6118, 0.2813, 0.6153, 0.2857, 0.6066, 0.2827, 0.6021, 0.2896, 0.5943, 0.2928, 0.5992, 0.3016, 0.5941, 0.2986, 0.5896, 0.3083, 0.6165, 0.3107, 0.6136, 0.3186, 0.6165, 0.3174, 0.6194, 0.2857, 0.6066, 0.2902, 0.6133, 0.2977, 0.6064, 0.2928, 0.5992, 0.3016, 0.5941, 0.3061, 0.6009, 0.3141, 0.5974, 0.3107, 0.5923, 0.284, 0.6165, 0.2866, 0.6155, 0.2884, 0.622, 0.3186, 0.6222, 0.3144, 0.6169, 0.3118, 0.618, 0.2813, 0.6153, 0.2847, 0.6204, 0.2902, 0.6133, 0.2857, 0.6066, 0.2928, 0.5992, 0.2977, 0.6064, 0.3061, 0.6009, 0.3016, 0.5941, 0.3107, 0.5923, 0.3141, 0.5974, 0.3205, 0.5966, 0.3186, 0.5939, 0.3118, 0.618, 0.3144, 0.6169, 0.3086, 0.6118, 0.3038, 0.6137, 0.3186, 0.6222, 0.3175, 0.6166, 0.3144, 0.6169, 0.2847, 0.6204, 0.2888, 0.6265, 0.2956, 0.6212, 0.2902, 0.6133, 0.2977, 0.6064, 0.3035, 0.615, 0.3115, 0.6088, 0.3061, 0.6009, 0.3141, 0.5974, 0.3182, 0.6035, 0.3227, 0.5999, 0.3205, 0.5966, 0.2821, 0.6267, 0.2843, 0.63, 0.2888, 0.6265, 0.2847, 0.6204, 0.2902, 0.6133, 0.2956, 0.6212, 0.3035, 0.615, 0.2977, 0.6064, 0.3061, 0.6009, 0.3115, 0.6088, 0.3182, 0.6035, 0.3141, 0.5974, 0.2866, 0.6155, 0.2896, 0.6152, 0.2884, 0.622, 0.3035, 0.615, 0.3093, 0.6236, 0.3168, 0.6167, 0.3115, 0.6088, 0.3182, 0.6035, 0.3223, 0.6095, 0.3249, 0.6032, 0.3227, 0.5999, 0.2843, 0.63, 0.2865, 0.6333, 0.2929, 0.6326, 0.2888, 0.6265, 0.2956, 0.6212, 0.3009, 0.6292, 0.3093, 0.6236, 0.3035, 0.615, 0.3115, 0.6088, 0.3168, 0.6167, 0.3223, 0.6095, 0.3182, 0.6035, 0.2896, 0.6152, 0.2926, 0.6156, 0.2884, 0.622, 0.3186, 0.6222, 0.3205, 0.617, 0.3175, 0.6166, 0.2888, 0.6265, 0.2929, 0.6326, 0.3009, 0.6292, 0.2956, 0.6212, 0.2865, 0.6333, 0.2884, 0.636, 0.2963, 0.6377, 0.2929, 0.6326, 0.3009, 0.6292, 0.3054, 0.6358, 0.3142, 0.6308, 0.3093, 0.6236, 0.3168, 0.6167, 0.3213, 0.6234, 0.3257, 0.6146, 0.3223, 0.6095, 0.2926, 0.6156, 0.2952, 0.6167, 0.2884, 0.622, 0.3186, 0.6222, 0.323, 0.6181, 0.3205, 0.617, 0.2929, 0.6326, 0.2963, 0.6377, 0.3054, 0.6358, 0.3009, 0.6292, 0.3093, 0.6236, 0.3142, 0.6308, 0.3213, 0.6234, 0.3168, 0.6167, 0.3223, 0.6095, 0.3257, 0.6146, 0.3267, 0.6059, 0.3249, 0.6032, 0.3213, 0.6234, 0.3243, 0.6278, 0.328, 0.618, 0.3257, 0.6146, 0.2952, 0.6167, 0.2969, 0.6183, 0.2884, 0.622, 0.3186, 0.6222, 0.3247, 0.6197, 0.323, 0.6181, 0.2963, 0.6377, 0.2986, 0.6411, 0.3084, 0.6403, 0.3054, 0.6358, 0.3142, 0.6308, 0.3174, 0.6356, 0.3243, 0.6278, 0.3213, 0.6234, 0.3032, 0.6138, 0.3064, 0.6168, 0.2969, 0.6183, 0.2952, 0.6167, 0.2884, 0.6181, 0.2896, 0.6197, 0.2986, 0.6169, 0.2963, 0.6139, 0.3054, 0.6358, 0.3084, 0.6403, 0.3174, 0.6356, 0.3142, 0.6308, 0.2827, 0.6222, 0.29, 0.6222, 0.2896, 0.6197, 0.2986, 0.6169, 0.2994, 0.6223, 0.3095, 0.6224, 0.3084, 0.6159, 0.3227, 0.6155, 0.3242, 0.6224, 0.3169, 0.6223, 0.3154, 0.6158, 0.3064, 0.6168, 0.3075, 0.6222, 0.2975, 0.6221, 0.2969, 0.6183, 0.2896, 0.6197, 0.29, 0.6222, 0.2994, 0.6223, 0.2986, 0.6169, 0.3084, 0.6159, 0.3095, 0.6224, 0.3186, 0.6224, 0.3174, 0.6155, 0.3154, 0.6158, 0.3169, 0.6223, 0.3075, 0.6222, 0.3064, 0.6168, 0.2969, 0.6183, 0.2975, 0.6221, 0.2884, 0.622, 0.2884, 0.5925, 0.2975, 0.588, 0.3075, 0.5876, 0.3169, 0.5913, 0.3242, 0.5986, 0.3284, 0.6084, 0.3288, 0.6192, 0.3254, 0.6294, 0.3186, 0.6373, 0.3095, 0.6419, 0.2994, 0.6423, 0.29, 0.6385, 0.2827, 0.6312, 0.2786, 0.6214, 0.2781, 0.6106, 0.2816, 0.6005])
me_cube_005.materials.append(mat_material)
me_cube_005.use_mirror_vertex_groups = False
me_cube_005.update()

# ---- objects
ob_construction = bpy.data.objects.new('construction', me_cube_001)
ob_stand = bpy.data.objects.new('stand', me_cylinder)
ob_construction_001 = bpy.data.objects.new('construction.001', me_cube_005)

# ---- transforms, parenting, visibility, modifiers, constraints
ob_construction.location = (0.4847, -8.49, 25.73)
ob_construction.scale = (1.198, 1.198, 1.198)
ob_construction.lock_rotations_4d = False
ob_construction.empty_display_type = 'ARROWS'
ob_construction.lineart.crease_threshold = 0.0
ob_stand.location = (-0.1264, -0.1264, -0.7262)
ob_stand.scale = (1.198, 1.198, 1.198)
ob_construction_001.location = (0.01267, -22.59, 20.6)
ob_construction_001.scale = (1.198, 1.198, 1.198)
ob_construction_001.lock_rotations_4d = False
ob_construction_001.empty_display_type = 'ARROWS'
ob_construction_001.lineart.crease_threshold = 0.0

# ---- collection membership
col_collection.objects.link(ob_construction)
col_collection.objects.link(ob_stand)
col_collection.objects.link(ob_construction_001)

# ---- scene / render settings (as saved in the file)
scene.frame_start = 1; scene.frame_end = 250; scene.frame_set(1)
scene.render.engine = 'BLENDER_EEVEE_NEXT'
bpy.context.view_layer.update()

# ---- added for rendering (the .blend has no active camera and no usable light): camera, sun
cam_auto = bpy.data.cameras.new('AutoCamera')
cam_auto.lens = 50.0
cam_auto.sensor_width = 36.0
cam_auto.clip_end = 1871.93
ob_auto_camera = bpy.data.objects.new('AutoCamera', cam_auto)
scene.collection.objects.link(ob_auto_camera)
ob_auto_camera.location = (106.67, -135.516, 131.879)
ob_auto_camera.rotation_euler = (1.09748, -7.21219e-08, 0.694738)
scene.camera = ob_auto_camera
light_auto_sun = bpy.data.lights.new('AutoSun', 'SUN')
light_auto_sun.energy = 3.0
light_auto_sun.angle = 0.0523599
ob_auto_sun = bpy.data.objects.new('AutoSun', light_auto_sun)
scene.collection.objects.link(ob_auto_sun)
ob_auto_sun.rotation_euler = (0.872665, 0.174533, 0.523599)
bpy.context.view_layer.update()
